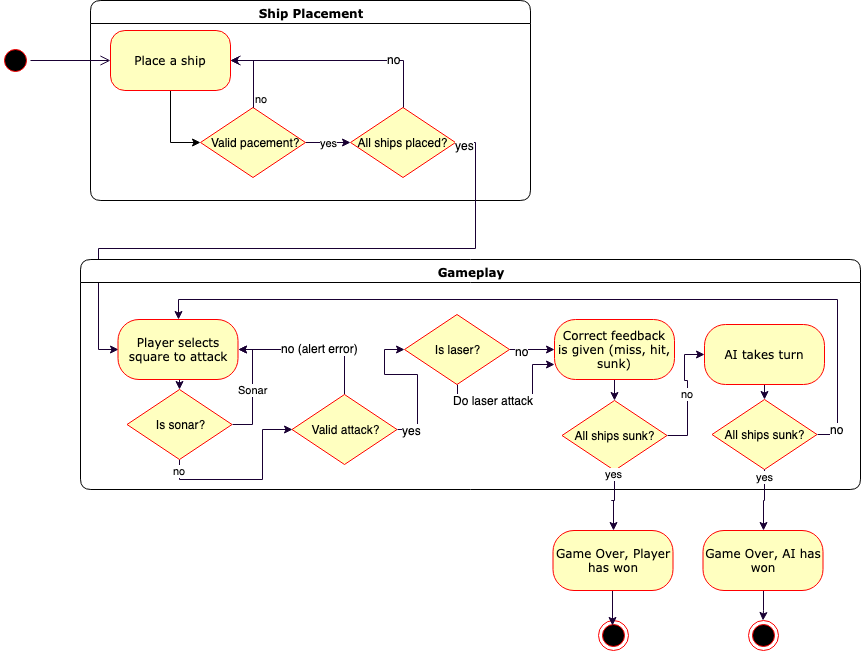

The diagram above was exported from draw.io. Its source (the exported page's mxGraphModel, read from the mxfile embedded in the PNG):
<mxGraphModel dx="918" dy="625" grid="1" gridSize="10" guides="1" tooltips="1" connect="1" arrows="1" fold="1" page="1" pageScale="1" pageWidth="1100" pageHeight="850" background="#ffffff" math="0" shadow="0">
  <root>
    <mxCell id="0" />
    <mxCell id="1" parent="0" />
    <mxCell id="2a3bc250acf0617d-7" value="Ship Placement" style="swimlane;whiteSpace=wrap;html=1;rounded=1;shadow=0;comic=0;labelBackgroundColor=none;strokeColor=#000000;strokeWidth=1;fillColor=#ffffff;fontFamily=Verdana;fontSize=12;fontColor=#000000;align=center;" parent="1" vertex="1">
      <mxGeometry x="220" y="90" width="440" height="200" as="geometry" />
    </mxCell>
    <mxCell id="fqOjQYr9hyH-92k1nmO_-15" value="All ships placed?&lt;br&gt;" style="rhombus;whiteSpace=wrap;html=1;fillColor=#ffffc0;strokeColor=#ff0000;" parent="2a3bc250acf0617d-7" vertex="1">
      <mxGeometry x="260" y="107" width="105" height="70" as="geometry" />
    </mxCell>
    <mxCell id="382b91b5511bd0f7-1" value="" style="ellipse;html=1;shape=startState;fillColor=#000000;strokeColor=#ff0000;rounded=1;shadow=0;comic=0;labelBackgroundColor=none;fontFamily=Verdana;fontSize=12;fontColor=#000000;align=center;direction=south;" parent="1" vertex="1">
      <mxGeometry x="130" y="135" width="30" height="30" as="geometry" />
    </mxCell>
    <mxCell id="fqOjQYr9hyH-92k1nmO_-10" style="edgeStyle=orthogonalEdgeStyle;rounded=0;orthogonalLoop=1;jettySize=auto;html=1;exitX=0.5;exitY=1;exitDx=0;exitDy=0;entryX=0;entryY=0.5;entryDx=0;entryDy=0;" parent="1" source="382b91b5511bd0f7-6" target="fqOjQYr9hyH-92k1nmO_-5" edge="1">
      <mxGeometry relative="1" as="geometry" />
    </mxCell>
    <mxCell id="382b91b5511bd0f7-6" value="Place a ship&lt;br&gt;" style="rounded=1;whiteSpace=wrap;html=1;arcSize=24;fillColor=#ffffc0;strokeColor=#ff0000;shadow=0;comic=0;labelBackgroundColor=none;fontFamily=Verdana;fontSize=12;fontColor=#000000;align=center;" parent="1" vertex="1">
      <mxGeometry x="240" y="120" width="120" height="60" as="geometry" />
    </mxCell>
    <mxCell id="2a3bc250acf0617d-9" style="edgeStyle=orthogonalEdgeStyle;html=1;labelBackgroundColor=none;endArrow=open;endSize=8;strokeColor=#190033;fontFamily=Verdana;fontSize=12;align=left;" parent="1" source="382b91b5511bd0f7-1" target="382b91b5511bd0f7-6" edge="1">
      <mxGeometry relative="1" as="geometry" />
    </mxCell>
    <mxCell id="fqOjQYr9hyH-92k1nmO_-18" value="yes&lt;br&gt;" style="edgeStyle=orthogonalEdgeStyle;rounded=0;orthogonalLoop=1;jettySize=auto;html=1;exitX=1;exitY=0.5;exitDx=0;exitDy=0;entryX=0;entryY=0.5;entryDx=0;entryDy=0;strokeColor=#190033;" parent="1" source="fqOjQYr9hyH-92k1nmO_-5" target="fqOjQYr9hyH-92k1nmO_-15" edge="1">
      <mxGeometry relative="1" as="geometry" />
    </mxCell>
    <mxCell id="fqOjQYr9hyH-92k1nmO_-5" value="&amp;nbsp;Valid pacement?&lt;br&gt;" style="rhombus;whiteSpace=wrap;html=1;fillColor=#ffffc0;strokeColor=#ff0000;" parent="1" vertex="1">
      <mxGeometry x="330" y="197" width="105" height="70" as="geometry" />
    </mxCell>
    <mxCell id="fqOjQYr9hyH-92k1nmO_-6" value="no" style="edgeStyle=orthogonalEdgeStyle;html=1;align=left;verticalAlign=bottom;endArrow=open;endSize=8;strokeColor=#190033;entryX=1;entryY=0.5;entryDx=0;entryDy=0;rounded=0;" parent="1" source="fqOjQYr9hyH-92k1nmO_-5" target="382b91b5511bd0f7-6" edge="1">
      <mxGeometry x="-1" relative="1" as="geometry">
        <mxPoint x="585" y="155" as="targetPoint" />
      </mxGeometry>
    </mxCell>
    <mxCell id="fqOjQYr9hyH-92k1nmO_-16" style="edgeStyle=orthogonalEdgeStyle;rounded=0;orthogonalLoop=1;jettySize=auto;html=1;exitX=0.5;exitY=0;exitDx=0;exitDy=0;entryX=1;entryY=0.5;entryDx=0;entryDy=0;strokeColor=#190033;" parent="1" source="fqOjQYr9hyH-92k1nmO_-15" target="382b91b5511bd0f7-6" edge="1">
      <mxGeometry relative="1" as="geometry" />
    </mxCell>
    <mxCell id="fqOjQYr9hyH-92k1nmO_-17" value="no&lt;br&gt;" style="text;html=1;resizable=0;points=[];align=center;verticalAlign=middle;labelBackgroundColor=#ffffff;" parent="fqOjQYr9hyH-92k1nmO_-16" vertex="1" connectable="0">
      <mxGeometry x="-0.5228" y="5" relative="1" as="geometry">
        <mxPoint x="-5" y="-7" as="offset" />
      </mxGeometry>
    </mxCell>
    <mxCell id="fqOjQYr9hyH-92k1nmO_-19" style="edgeStyle=orthogonalEdgeStyle;rounded=0;orthogonalLoop=1;jettySize=auto;html=1;exitX=1;exitY=0.5;exitDx=0;exitDy=0;strokeColor=#190033;entryX=0;entryY=0.5;entryDx=0;entryDy=0;" parent="1" source="fqOjQYr9hyH-92k1nmO_-15" target="fqOjQYr9hyH-92k1nmO_-23" edge="1">
      <mxGeometry relative="1" as="geometry">
        <mxPoint x="760" y="232" as="targetPoint" />
      </mxGeometry>
    </mxCell>
    <mxCell id="fqOjQYr9hyH-92k1nmO_-30" value="yes&lt;br&gt;" style="text;html=1;resizable=0;points=[];align=center;verticalAlign=middle;labelBackgroundColor=#ffffff;" parent="fqOjQYr9hyH-92k1nmO_-19" vertex="1" connectable="0">
      <mxGeometry x="-0.9714" y="-2" relative="1" as="geometry">
        <mxPoint as="offset" />
      </mxGeometry>
    </mxCell>
    <mxCell id="fqOjQYr9hyH-92k1nmO_-20" value="Gameplay&lt;br&gt;" style="swimlane;whiteSpace=wrap;html=1;rounded=1;shadow=0;comic=0;labelBackgroundColor=none;strokeColor=#000000;strokeWidth=1;fillColor=#ffffff;fontFamily=Verdana;fontSize=12;fontColor=#000000;align=center;" parent="1" vertex="1">
      <mxGeometry x="210" y="349" width="780" height="230" as="geometry" />
    </mxCell>
    <mxCell id="fqOjQYr9hyH-92k1nmO_-60" style="edgeStyle=orthogonalEdgeStyle;rounded=0;orthogonalLoop=1;jettySize=auto;html=1;exitX=0.5;exitY=1;exitDx=0;exitDy=0;entryX=0.5;entryY=0;entryDx=0;entryDy=0;strokeColor=#190033;" parent="fqOjQYr9hyH-92k1nmO_-20" source="fqOjQYr9hyH-92k1nmO_-23" target="fqOjQYr9hyH-92k1nmO_-54" edge="1">
      <mxGeometry relative="1" as="geometry" />
    </mxCell>
    <mxCell id="fqOjQYr9hyH-92k1nmO_-23" value="Player selects square to attack" style="rounded=1;whiteSpace=wrap;html=1;arcSize=35;fillColor=#ffffc0;strokeColor=#ff0000;shadow=0;comic=0;labelBackgroundColor=none;fontFamily=Verdana;fontSize=12;fontColor=#000000;align=center;" parent="fqOjQYr9hyH-92k1nmO_-20" vertex="1">
      <mxGeometry x="37.5" y="60" width="120" height="60" as="geometry" />
    </mxCell>
    <mxCell id="fqOjQYr9hyH-92k1nmO_-26" style="edgeStyle=orthogonalEdgeStyle;rounded=0;orthogonalLoop=1;jettySize=auto;html=1;exitX=0.5;exitY=0;exitDx=0;exitDy=0;entryX=1;entryY=0.5;entryDx=0;entryDy=0;strokeColor=#190033;" parent="fqOjQYr9hyH-92k1nmO_-20" source="fqOjQYr9hyH-92k1nmO_-24" target="fqOjQYr9hyH-92k1nmO_-23" edge="1">
      <mxGeometry relative="1" as="geometry" />
    </mxCell>
    <mxCell id="fqOjQYr9hyH-92k1nmO_-27" value="no (alert error)&lt;br&gt;" style="text;html=1;resizable=0;points=[];align=center;verticalAlign=middle;labelBackgroundColor=#ffffff;" parent="fqOjQYr9hyH-92k1nmO_-26" vertex="1" connectable="0">
      <mxGeometry x="-0.0685" y="-2" relative="1" as="geometry">
        <mxPoint as="offset" />
      </mxGeometry>
    </mxCell>
    <mxCell id="fqOjQYr9hyH-92k1nmO_-62" style="edgeStyle=orthogonalEdgeStyle;rounded=0;orthogonalLoop=1;jettySize=auto;html=1;exitX=1;exitY=0.5;exitDx=0;exitDy=0;entryX=0;entryY=0.5;entryDx=0;entryDy=0;strokeColor=#190033;" parent="fqOjQYr9hyH-92k1nmO_-20" source="fqOjQYr9hyH-92k1nmO_-24" target="fqOjQYr9hyH-92k1nmO_-61" edge="1">
      <mxGeometry relative="1" as="geometry" />
    </mxCell>
    <mxCell id="fqOjQYr9hyH-92k1nmO_-68" value="yes" style="text;html=1;resizable=0;points=[];align=center;verticalAlign=middle;labelBackgroundColor=#ffffff;" parent="fqOjQYr9hyH-92k1nmO_-62" vertex="1" connectable="0">
      <mxGeometry x="-0.8158" relative="1" as="geometry">
        <mxPoint as="offset" />
      </mxGeometry>
    </mxCell>
    <mxCell id="fqOjQYr9hyH-92k1nmO_-24" value="Valid attack?&lt;br&gt;" style="rhombus;whiteSpace=wrap;html=1;fillColor=#ffffc0;strokeColor=#ff0000;" parent="fqOjQYr9hyH-92k1nmO_-20" vertex="1">
      <mxGeometry x="211.5" y="135" width="105" height="70" as="geometry" />
    </mxCell>
    <mxCell id="fqOjQYr9hyH-92k1nmO_-37" style="edgeStyle=orthogonalEdgeStyle;rounded=0;orthogonalLoop=1;jettySize=auto;html=1;exitX=0.5;exitY=1;exitDx=0;exitDy=0;entryX=0.5;entryY=1;entryDx=0;entryDy=0;strokeColor=#190033;" parent="fqOjQYr9hyH-92k1nmO_-20" source="fqOjQYr9hyH-92k1nmO_-29" target="fqOjQYr9hyH-92k1nmO_-29" edge="1">
      <mxGeometry relative="1" as="geometry">
        <mxPoint x="408" y="145" as="targetPoint" />
      </mxGeometry>
    </mxCell>
    <mxCell id="fqOjQYr9hyH-92k1nmO_-53" style="edgeStyle=orthogonalEdgeStyle;rounded=0;orthogonalLoop=1;jettySize=auto;html=1;exitX=0.5;exitY=1;exitDx=0;exitDy=0;entryX=0.5;entryY=0;entryDx=0;entryDy=0;strokeColor=#190033;" parent="fqOjQYr9hyH-92k1nmO_-20" source="fqOjQYr9hyH-92k1nmO_-29" target="fqOjQYr9hyH-92k1nmO_-34" edge="1">
      <mxGeometry relative="1" as="geometry" />
    </mxCell>
    <mxCell id="fqOjQYr9hyH-92k1nmO_-29" value="Correct feedback is given (miss, hit, sunk)" style="rounded=1;whiteSpace=wrap;html=1;arcSize=35;fillColor=#ffffc0;strokeColor=#ff0000;shadow=0;comic=0;labelBackgroundColor=none;fontFamily=Verdana;fontSize=12;fontColor=#000000;align=center;" parent="fqOjQYr9hyH-92k1nmO_-20" vertex="1">
      <mxGeometry x="474" y="60" width="120" height="60" as="geometry" />
    </mxCell>
    <mxCell id="fqOjQYr9hyH-92k1nmO_-34" value="All ships sunk?" style="rhombus;whiteSpace=wrap;html=1;fillColor=#ffffc0;strokeColor=#ff0000;" parent="fqOjQYr9hyH-92k1nmO_-20" vertex="1">
      <mxGeometry x="481.5" y="141" width="105" height="70" as="geometry" />
    </mxCell>
    <mxCell id="fqOjQYr9hyH-92k1nmO_-43" style="edgeStyle=orthogonalEdgeStyle;rounded=0;orthogonalLoop=1;jettySize=auto;html=1;exitX=0.5;exitY=1;exitDx=0;exitDy=0;entryX=0.5;entryY=0;entryDx=0;entryDy=0;strokeColor=#190033;" parent="fqOjQYr9hyH-92k1nmO_-20" source="fqOjQYr9hyH-92k1nmO_-41" target="fqOjQYr9hyH-92k1nmO_-42" edge="1">
      <mxGeometry relative="1" as="geometry" />
    </mxCell>
    <mxCell id="fqOjQYr9hyH-92k1nmO_-41" value="AI takes turn" style="rounded=1;whiteSpace=wrap;html=1;arcSize=35;fillColor=#ffffc0;strokeColor=#ff0000;shadow=0;comic=0;labelBackgroundColor=none;fontFamily=Verdana;fontSize=12;fontColor=#000000;align=center;" parent="fqOjQYr9hyH-92k1nmO_-20" vertex="1">
      <mxGeometry x="624" y="65" width="120" height="60" as="geometry" />
    </mxCell>
    <mxCell id="fqOjQYr9hyH-92k1nmO_-45" style="edgeStyle=orthogonalEdgeStyle;rounded=0;orthogonalLoop=1;jettySize=auto;html=1;exitX=1;exitY=0.5;exitDx=0;exitDy=0;entryX=0.5;entryY=0;entryDx=0;entryDy=0;strokeColor=#190033;" parent="fqOjQYr9hyH-92k1nmO_-20" source="fqOjQYr9hyH-92k1nmO_-42" target="fqOjQYr9hyH-92k1nmO_-23" edge="1">
      <mxGeometry relative="1" as="geometry" />
    </mxCell>
    <mxCell id="fqOjQYr9hyH-92k1nmO_-47" value="no" style="text;html=1;resizable=0;points=[];align=center;verticalAlign=middle;labelBackgroundColor=#ffffff;" parent="fqOjQYr9hyH-92k1nmO_-45" vertex="1" connectable="0">
      <mxGeometry x="-0.9841" y="-1" relative="1" as="geometry">
        <mxPoint x="12" y="-6.5" as="offset" />
      </mxGeometry>
    </mxCell>
    <mxCell id="fqOjQYr9hyH-92k1nmO_-42" value="All ships sunk?" style="rhombus;whiteSpace=wrap;html=1;fillColor=#ffffc0;strokeColor=#ff0000;" parent="fqOjQYr9hyH-92k1nmO_-20" vertex="1">
      <mxGeometry x="631.5" y="140" width="105" height="70" as="geometry" />
    </mxCell>
    <mxCell id="fqOjQYr9hyH-92k1nmO_-38" value="no" style="edgeStyle=orthogonalEdgeStyle;rounded=0;orthogonalLoop=1;jettySize=auto;html=1;exitX=1;exitY=0.5;exitDx=0;exitDy=0;strokeColor=#190033;entryX=0;entryY=0.5;entryDx=0;entryDy=0;" parent="fqOjQYr9hyH-92k1nmO_-20" source="fqOjQYr9hyH-92k1nmO_-34" target="fqOjQYr9hyH-92k1nmO_-41" edge="1">
      <mxGeometry relative="1" as="geometry">
        <mxPoint x="530" y="180" as="targetPoint" />
        <mxPoint x="460" y="180" as="sourcePoint" />
      </mxGeometry>
    </mxCell>
    <mxCell id="fqOjQYr9hyH-92k1nmO_-57" value="no" style="edgeStyle=orthogonalEdgeStyle;rounded=0;orthogonalLoop=1;jettySize=auto;html=1;exitX=0.5;exitY=1;exitDx=0;exitDy=0;entryX=0;entryY=0.5;entryDx=0;entryDy=0;strokeColor=#190033;" parent="fqOjQYr9hyH-92k1nmO_-20" source="fqOjQYr9hyH-92k1nmO_-54" target="fqOjQYr9hyH-92k1nmO_-24" edge="1">
      <mxGeometry x="-0.8791" relative="1" as="geometry">
        <mxPoint as="offset" />
      </mxGeometry>
    </mxCell>
    <mxCell id="fqOjQYr9hyH-92k1nmO_-59" value="Sonar" style="edgeStyle=orthogonalEdgeStyle;rounded=0;orthogonalLoop=1;jettySize=auto;html=1;exitX=1;exitY=0.5;exitDx=0;exitDy=0;entryX=1;entryY=0.5;entryDx=0;entryDy=0;strokeColor=#190033;" parent="fqOjQYr9hyH-92k1nmO_-20" source="fqOjQYr9hyH-92k1nmO_-54" target="fqOjQYr9hyH-92k1nmO_-23" edge="1">
      <mxGeometry relative="1" as="geometry" />
    </mxCell>
    <mxCell id="fqOjQYr9hyH-92k1nmO_-54" value="Is sonar?&lt;br&gt;" style="rhombus;whiteSpace=wrap;html=1;fillColor=#ffffc0;strokeColor=#ff0000;" parent="fqOjQYr9hyH-92k1nmO_-20" vertex="1">
      <mxGeometry x="46.5" y="130" width="105" height="70" as="geometry" />
    </mxCell>
    <mxCell id="fqOjQYr9hyH-92k1nmO_-63" style="edgeStyle=orthogonalEdgeStyle;rounded=0;orthogonalLoop=1;jettySize=auto;html=1;exitX=1;exitY=0.5;exitDx=0;exitDy=0;entryX=0;entryY=0.5;entryDx=0;entryDy=0;strokeColor=#190033;" parent="fqOjQYr9hyH-92k1nmO_-20" source="fqOjQYr9hyH-92k1nmO_-61" target="fqOjQYr9hyH-92k1nmO_-29" edge="1">
      <mxGeometry relative="1" as="geometry" />
    </mxCell>
    <mxCell id="fqOjQYr9hyH-92k1nmO_-67" value="no" style="text;html=1;resizable=0;points=[];align=center;verticalAlign=middle;labelBackgroundColor=#ffffff;" parent="fqOjQYr9hyH-92k1nmO_-63" vertex="1" connectable="0">
      <mxGeometry x="-0.6" relative="1" as="geometry">
        <mxPoint x="3" y="1" as="offset" />
      </mxGeometry>
    </mxCell>
    <mxCell id="fqOjQYr9hyH-92k1nmO_-65" style="edgeStyle=orthogonalEdgeStyle;rounded=0;orthogonalLoop=1;jettySize=auto;html=1;exitX=0.5;exitY=1;exitDx=0;exitDy=0;entryX=0;entryY=0.75;entryDx=0;entryDy=0;strokeColor=#190033;" parent="fqOjQYr9hyH-92k1nmO_-20" source="fqOjQYr9hyH-92k1nmO_-61" target="fqOjQYr9hyH-92k1nmO_-29" edge="1">
      <mxGeometry relative="1" as="geometry" />
    </mxCell>
    <mxCell id="fqOjQYr9hyH-92k1nmO_-66" value="Do laser attack" style="text;html=1;resizable=0;points=[];align=center;verticalAlign=middle;labelBackgroundColor=#ffffff;" parent="fqOjQYr9hyH-92k1nmO_-65" vertex="1" connectable="0">
      <mxGeometry x="-0.5316" y="2" relative="1" as="geometry">
        <mxPoint x="18" y="-3" as="offset" />
      </mxGeometry>
    </mxCell>
    <mxCell id="fqOjQYr9hyH-92k1nmO_-61" value="Is laser?&lt;br&gt;" style="rhombus;whiteSpace=wrap;html=1;fillColor=#ffffc0;strokeColor=#ff0000;" parent="fqOjQYr9hyH-92k1nmO_-20" vertex="1">
      <mxGeometry x="324" y="55" width="105" height="70" as="geometry" />
    </mxCell>
    <mxCell id="fqOjQYr9hyH-92k1nmO_-39" value="yes&lt;br&gt;" style="edgeStyle=orthogonalEdgeStyle;rounded=0;orthogonalLoop=1;jettySize=auto;html=1;exitX=0.5;exitY=1;exitDx=0;exitDy=0;strokeColor=#190033;entryX=0.5;entryY=0;entryDx=0;entryDy=0;" parent="1" source="fqOjQYr9hyH-92k1nmO_-34" target="fqOjQYr9hyH-92k1nmO_-48" edge="1">
      <mxGeometry x="0.1549" y="-30" relative="1" as="geometry">
        <mxPoint x="616.5" y="600" as="targetPoint" />
        <Array as="points">
          <mxPoint x="740.5" y="590" />
          <mxPoint x="740.5" y="590" />
        </Array>
        <mxPoint x="30" y="-30" as="offset" />
      </mxGeometry>
    </mxCell>
    <mxCell id="24f968d109e7d6b4-3" value="" style="ellipse;html=1;shape=endState;fillColor=#000000;strokeColor=#ff0000;rounded=1;shadow=0;comic=0;labelBackgroundColor=none;fontFamily=Verdana;fontSize=12;fontColor=#000000;align=center;" parent="1" vertex="1">
      <mxGeometry x="727.5" y="710" width="30" height="30" as="geometry" />
    </mxCell>
    <mxCell id="fqOjQYr9hyH-92k1nmO_-21" value="" style="ellipse;html=1;shape=endState;fillColor=#000000;strokeColor=#ff0000;rounded=1;shadow=0;comic=0;labelBackgroundColor=none;fontFamily=Verdana;fontSize=12;fontColor=#000000;align=center;" parent="1" vertex="1">
      <mxGeometry x="877.5" y="710" width="30" height="30" as="geometry" />
    </mxCell>
    <mxCell id="fqOjQYr9hyH-92k1nmO_-44" value="yes&lt;br&gt;" style="edgeStyle=orthogonalEdgeStyle;rounded=0;orthogonalLoop=1;jettySize=auto;html=1;exitX=0.5;exitY=1;exitDx=0;exitDy=0;strokeColor=#190033;entryX=0.5;entryY=0;entryDx=0;entryDy=0;" parent="1" source="fqOjQYr9hyH-92k1nmO_-42" target="fqOjQYr9hyH-92k1nmO_-50" edge="1">
      <mxGeometry x="-0.7857" relative="1" as="geometry">
        <mxPoint x="768.5" y="610" as="targetPoint" />
        <mxPoint as="offset" />
      </mxGeometry>
    </mxCell>
    <mxCell id="fqOjQYr9hyH-92k1nmO_-49" style="edgeStyle=orthogonalEdgeStyle;rounded=0;orthogonalLoop=1;jettySize=auto;html=1;exitX=0.5;exitY=1;exitDx=0;exitDy=0;entryX=0.477;entryY=0.178;entryDx=0;entryDy=0;entryPerimeter=0;strokeColor=#190033;" parent="1" source="fqOjQYr9hyH-92k1nmO_-48" target="24f968d109e7d6b4-3" edge="1">
      <mxGeometry relative="1" as="geometry" />
    </mxCell>
    <mxCell id="fqOjQYr9hyH-92k1nmO_-48" value="Game Over, Player has won" style="rounded=1;whiteSpace=wrap;html=1;arcSize=35;fillColor=#ffffc0;strokeColor=#ff0000;shadow=0;comic=0;labelBackgroundColor=none;fontFamily=Verdana;fontSize=12;fontColor=#000000;align=center;" parent="1" vertex="1">
      <mxGeometry x="682.5" y="620" width="120" height="60" as="geometry" />
    </mxCell>
    <mxCell id="fqOjQYr9hyH-92k1nmO_-52" style="edgeStyle=orthogonalEdgeStyle;rounded=0;orthogonalLoop=1;jettySize=auto;html=1;exitX=0.5;exitY=1;exitDx=0;exitDy=0;strokeColor=#190033;" parent="1" source="fqOjQYr9hyH-92k1nmO_-50" target="fqOjQYr9hyH-92k1nmO_-21" edge="1">
      <mxGeometry relative="1" as="geometry" />
    </mxCell>
    <mxCell id="fqOjQYr9hyH-92k1nmO_-50" value="Game Over, AI has won" style="rounded=1;whiteSpace=wrap;html=1;arcSize=35;fillColor=#ffffc0;strokeColor=#ff0000;shadow=0;comic=0;labelBackgroundColor=none;fontFamily=Verdana;fontSize=12;fontColor=#000000;align=center;" parent="1" vertex="1">
      <mxGeometry x="832.5" y="620" width="120" height="60" as="geometry" />
    </mxCell>
  </root>
</mxGraphModel>